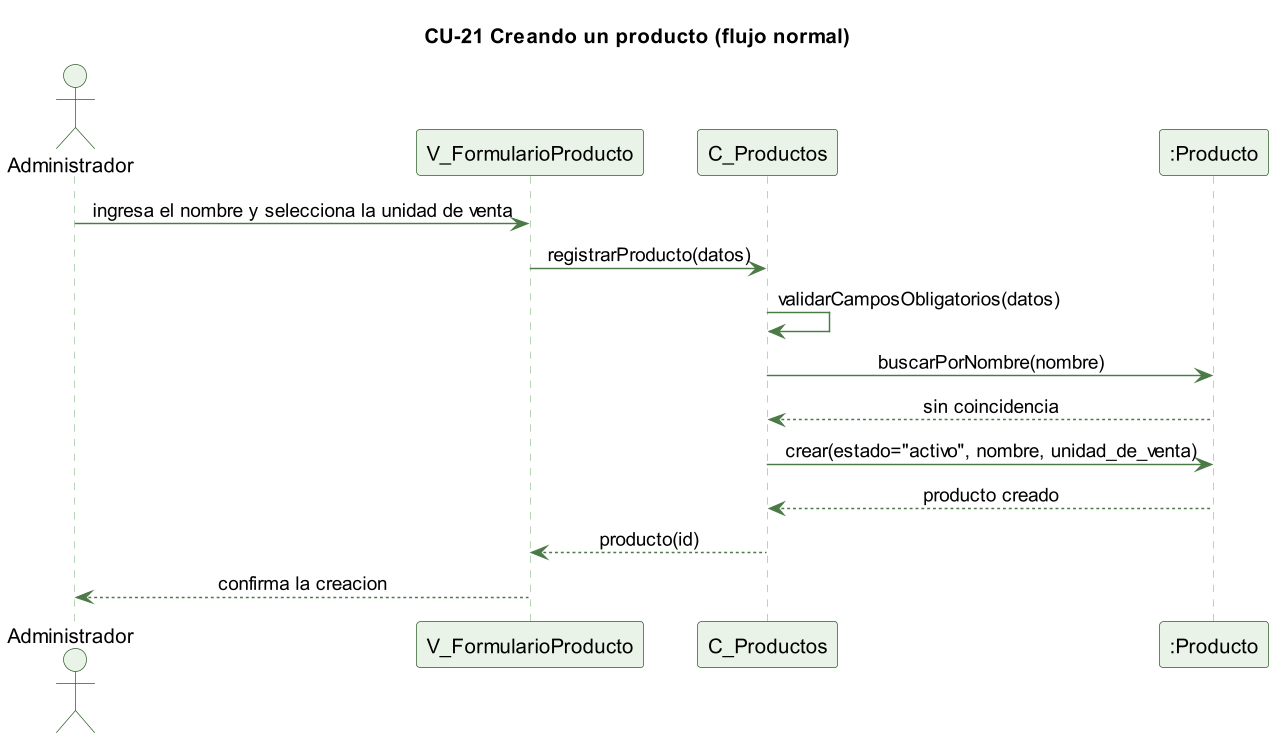

The diagram above was rendered by PlantUML. Its source (embedded in the PNG):
@startuml cu21-producto-crear-normal
skinparamlocked dpi 140
' CU-21 Creando un producto - flujo normal
skinparam backgroundColor #FFFFFF
skinparam shadowing false
skinparam defaultFontName Helvetica
skinparam sequenceMessageAlign center
skinparam ParticipantBackgroundColor #EAF3E7
skinparam ParticipantBorderColor #2E5E2A
skinparam ActorBackgroundColor #EAF3E7
skinparam ActorBorderColor #2E5E2A
skinparam sequenceLifeLineBorderColor #9CC49A
skinparam ArrowColor #4B7A46

title CU-21 Creando un producto (flujo normal)

actor Administrador
participant "V_FormularioProducto" as V
participant "C_Productos" as C
participant ":Producto" as P

Administrador -> V : ingresa el nombre y selecciona la unidad de venta
V -> C : registrarProducto(datos)
C -> C : validarCamposObligatorios(datos)
C -> P : buscarPorNombre(nombre)
P --> C : sin coincidencia
C -> P : crear(estado="activo", nombre, unidad_de_venta)
P --> C : producto creado
C --> V : producto(id)
V --> Administrador : confirma la creacion

@enduml